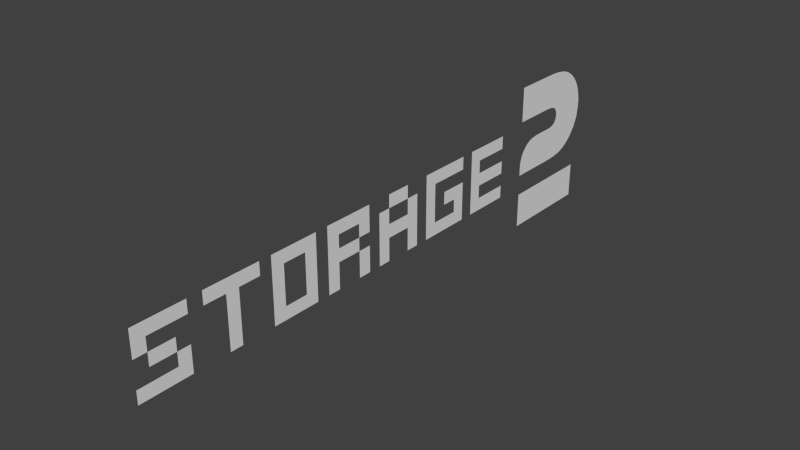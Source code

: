 # Source: text_storage2.blend  (saved by Blender 2.72.0; exported with 4.5.12 LTS)
import bpy
from mathutils import Matrix  # noqa: F401  (used for matrix-valued properties, if any)

bpy.ops.wm.read_factory_settings(use_empty=True)
scene = bpy.context.scene
scene.name = 'Scene'

# ---- collections
col_collection_1 = bpy.data.collections.new('Collection 1'); scene.collection.children.link(col_collection_1)

# ---- world
world_world = bpy.data.worlds.new('World'); scene.world = world_world
world_world.color = (0.05088, 0.05088, 0.05088)
world_world.use_sun_shadow = False
world_world.sun_shadow_jitter_overblur = 0.0
world_world.cycles.sampling_method = 'MANUAL'
world_world.cycles.sample_map_resolution = 256

# ---- meshes
me_mesh_001 = bpy.data.meshes.new('Mesh.001')
me_mesh_001.from_pydata([(1.357, -0.03769, -9.43e-08), (1.357, -0.1749, -1.241e-07), (0.9763, -0.1749, -9.43e-08), (0.9763, -0.03769, -6.45e-08), (0.9763, 0.4032, -3.469e-08), (1.164, 0.4032, -6.45e-08), (1.175, 0.4031, -6.45e-08), (1.212, 0.4009, -6.45e-08), (1.244, 0.3956, -6.45e-08), (1.272, 0.3873, -6.45e-08), (1.296, 0.3753, -6.45e-08), (1.318, 0.3593, -6.45e-08), (1.337, 0.3408, -6.45e-08), (1.35, 0.3236, -6.45e-08), (1.361, 0.3047, -9.43e-08), (1.369, 0.284, -9.43e-08), (1.375, 0.2623, -9.43e-08), (1.379, 0.24, -9.43e-08), (1.379, 0.2116, -9.43e-08), (1.372, 0.1693, -9.43e-08), (1.355, 0.1312, -9.43e-08), (1.333, 0.1022, -9.43e-08), (1.32, 0.08988, -9.43e-08), (1.307, 0.07883, -9.43e-08), (1.292, 0.06907, -9.43e-08), (1.277, 0.06106, -9.43e-08), (1.262, 0.05498, -9.43e-08), (1.244, 0.0504, -9.43e-08), (1.218, 0.04637, -9.43e-08), (1.189, 0.04414, -9.43e-08), (1.164, 0.04364, -9.43e-08), (0.9763, 0.04364, -6.45e-08), (0.976, 0.05184, -6.45e-08), (0.9756, 0.06064, -6.45e-08), (0.9755, 0.06699, -6.45e-08), (0.9758, 0.08002, -6.45e-08), (0.9771, 0.09434, -6.45e-08), (0.9796, 0.107, -6.45e-08), (0.9832, 0.1184, -6.45e-08), (0.9884, 0.1291, -6.45e-08), (0.9951, 0.1394, -6.45e-08), (1.006, 0.1515, -6.45e-08), (1.018, 0.1621, -6.45e-08), (1.032, 0.1702, -6.45e-08), (1.048, 0.1757, -6.45e-08), (1.067, 0.1793, -6.45e-08), (1.089, 0.1808, -6.45e-08), (1.161, 0.1809, -6.45e-08), (1.177, 0.1821, -6.45e-08), (1.191, 0.1857, -6.45e-08), (1.202, 0.1917, -6.45e-08), (1.21, 0.2, -6.45e-08), (1.214, 0.2105, -6.45e-08), (1.216, 0.2232, -6.45e-08), (1.215, 0.2355, -6.45e-08), (1.21, 0.2458, -6.45e-08), (1.203, 0.2541, -6.45e-08), (1.191, 0.2607, -6.45e-08), (1.174, 0.2647, -6.45e-08), (1.152, 0.266, -6.45e-08), (0.9763, 0.266, -6.45e-08), (0.6585, 0.249, 4.102e-08), (0.8504, 0.249, 3.79e-08), (0.8504, 0.1985, 3.79e-08), (0.7089, 0.1985, 4.098e-08), (0.7089, 0.1483, 4.098e-08), (0.8504, 0.1483, 3.414e-08), (0.8504, 0.09781, 3.414e-08), (0.7089, 0.09781, 4.098e-08), (0.7089, 0.04731, 4.098e-08), (0.8504, 0.04731, 3.79e-08), (0.8504, -0.002149, 3.79e-08), (0.6585, -0.002149, 4.102e-08), (0.3973, 0.2483, 4.557e-08), (0.447, 0.2483, 4.553e-08), (0.447, -0.0018, 4.553e-08), (0.3973, -0.0018, 4.557e-08), (0.447, 0.2483, 4.553e-08), (0.6071, 0.2483, 4.107e-08), (0.6071, 0.1985, 4.107e-08), (0.447, 0.1985, 4.553e-08), (0.447, 0.04801, 4.553e-08), (0.6071, 0.04801, 4.107e-08), (0.6071, -0.0018, 4.107e-08), (0.447, -0.0018, 4.553e-08), (0.557, 0.1483, 4.112e-08), (0.6071, 0.1483, 4.107e-08), (0.557, 0.09816, 4.112e-08), (0.557, 0.04801, 4.112e-08), (0.3469, -0.001452, 4.562e-08), (0.2956, -0.001452, 4.565e-08), (0.2956, 0.1988, 4.565e-08), (0.1981, 0.1988, 5.45e-08), (0.1981, -0.001452, 3.938e-08), (0.1479, -0.001452, 4.928e-08), (0.2956, 0.1394, 4.869e-08), (0.1981, 0.1394, 5.002e-08), (-0.101, 0.25, 5.298e-08), (0.09856, 0.25, 4.933e-08), (0.09856, 0.1999, 4.933e-08), (-0.0495, 0.1999, 5.293e-08), (-0.0495, 0.1497, 5.293e-08), (0.04724, 0.1497, 4.936e-08), (0.04724, 0.09955, 4.936e-08), (0.09856, 0.09955, 4.933e-08), (0.09856, -0.001104, 4.933e-08), (0.04724, -0.001104, 4.936e-08), (0.04724, 0.09955, 4.936e-08), (-0.05021, 0.09955, 5.293e-08), (-0.05021, -0.001104, 5.293e-08), (-0.101, -0.001104, 5.298e-08), (0.04724, 0.1999, 4.941e-08), (0.09856, 0.1999, 4.933e-08), (0.09856, 0.1497, 4.933e-08), (-0.3449, 0.2497, 5.619e-08), (0.6071, 0.09816, 4.107e-08), (-0.3449, -0.0007554, 5.619e-08), (-0.1524, 0.2497, 5.302e-08), (-0.1524, -0.0007554, 5.302e-08), (-0.2941, 0.04835, 5.615e-08), (-0.2025, 0.04835, 5.307e-08), (-0.2025, 0.1995, 5.307e-08), (-0.2941, 0.1995, 5.615e-08), (-0.6137, 0.25, 6.135e-08), (-0.3931, 0.25, 5.6e-08), (-0.3931, 0.1995, 5.603e-08), (-0.4777, 0.1995, 5.868e-08), (-0.4777, -0.001104, 5.865e-08), (-0.5278, -0.001104, 5.869e-08), (-0.5278, 0.1995, 5.867e-08), (-0.6137, 0.1995, 6.132e-08), (-0.8706, 0.2497, 6.565e-08), (-0.6706, 0.2497, 6.191e-08), (-0.6706, 0.1995, 6.191e-08), (-0.8193, 0.1995, 6.561e-08), (-0.8193, 0.1485, 6.56e-08), (-0.6706, -0.001452, 6.191e-08), (-0.8706, -0.001452, 6.565e-08), (-0.8706, 0.04905, 6.565e-08), (-0.7207, 0.04905, 6.196e-08), (-0.7207, 0.09904, 6.194e-08), (0.2956, 0.08756, 4.478e-08), (0.1981, 0.08756, 4.61e-08), (0.1981, 0.2497, 5.834e-08), (0.2956, 0.2497, 4.571e-08), (0.3469, 0.1988, 5.126e-08), (0.1479, 0.1988, 5.492e-08), (-0.8193, 0.09904, 6.558e-08), (-0.7207, 0.1485, 6.192e-08), (-0.8706, 0.1485, 6.369e-08), (-0.6706, 0.09904, 6.383e-08), (0.4992, 0.1483, 4.548e-08), (0.4992, 0.09816, 4.548e-08)], [], [(2, 0, 3), (2, 1, 0), (72, 64, 61), (64, 62, 61), (64, 63, 62), (72, 65, 64), (72, 68, 65), (68, 66, 65), (68, 67, 66), (72, 69, 68), (72, 70, 69), (72, 71, 70), (76, 74, 73), (76, 81, 74), (81, 75, 74), (80, 78, 77), (80, 79, 78), (86, 85, 87, 115), (115, 87, 88, 82), (76, 84, 81), (96, 92, 94, 93, 142), (110, 100, 97), (100, 98, 97), (100, 99, 98), (110, 101, 100), (110, 108, 101), (108, 102, 101), (108, 103, 102), (110, 109, 108), (107, 103, 108), (106, 103, 107), (106, 104, 103), (106, 105, 104), (116, 119, 122, 114), (114, 122, 121, 117), (130, 124, 123), (130, 129, 124), (129, 125, 124), (128, 126, 129), (126, 125, 129), (128, 127, 126), (134, 132, 131), (134, 133, 132), (116, 118, 120, 119), (134, 131, 149, 135), (137, 139, 138), (137, 136, 139), (142, 141, 95, 96), (144, 143, 92, 91), (89, 145, 91, 95, 141, 90), (94, 92, 146), (136, 150, 140, 139), (148, 135, 147, 140), (118, 117, 121, 120), (87, 85, 151, 152), (102, 112, 111), (102, 113, 112), (82, 88, 81, 75, 83), (59, 58, 57, 56, 55, 54, 53, 52, 51, 50, 49, 48, 47, 46, 45, 44, 43, 42, 41, 40, 39, 38, 37, 36, 35, 34, 33, 32, 31, 30, 29, 28, 27, 26, 25, 24, 23, 22, 21, 20, 19, 18, 17, 16, 15, 14, 13, 12, 11, 10, 9, 8, 7, 6, 5, 4, 60)])
me_mesh_001.use_remesh_preserve_volume = False
me_mesh_001.use_remesh_preserve_attributes = False
me_mesh_001.use_mirror_vertex_groups = False
me_mesh_001.update()

# ---- objects
ob_text = bpy.data.objects.new('Text', me_mesh_001)

# ---- transforms, parenting, visibility, modifiers, constraints
ob_text.location = (0.0, 0.0, 0.0)
ob_text.rotation_euler = (1.571, -0.0, 1.571)
ob_text.lineart.crease_threshold = 0.0

# ---- collection membership
col_collection_1.objects.link(ob_text)

# ---- scene / render settings (as saved in the file)
scene.frame_start = 1; scene.frame_end = 250; scene.frame_set(1)
scene.render.engine = 'BLENDER_EEVEE_NEXT'
scene.render.resolution_percentage = 50
scene.render.dither_intensity = 0.0
scene.cycles.use_denoising = False
scene.cycles.samples = 10
scene.cycles.sampling_pattern = 'TABULATED_SOBOL'
scene.cycles.light_sampling_threshold = 0.0
scene.cycles.use_adaptive_sampling = False
scene.cycles.use_light_tree = False
scene.cycles.blur_glossy = 0.0
scene.cycles.pixel_filter_type = 'GAUSSIAN'
scene.cycles.sample_clamp_indirect = 0.0
scene.view_settings.view_transform = 'Standard'
bpy.context.view_layer.update()

# ---- added for rendering (the .blend has no active camera and no usable light): camera, sun
cam_auto = bpy.data.cameras.new('AutoCamera')
cam_auto.lens = 50.0
cam_auto.sensor_width = 36.0
cam_auto.clip_end = 1000.0
ob_auto_camera = bpy.data.objects.new('AutoCamera', cam_auto)
scene.collection.objects.link(ob_auto_camera)
ob_auto_camera.location = (2.14927, -2.32483, 1.83357)
ob_auto_camera.rotation_euler = (1.09748, -7.21219e-08, 0.694738)
scene.camera = ob_auto_camera
light_auto_sun = bpy.data.lights.new('AutoSun', 'SUN')
light_auto_sun.energy = 3.0
light_auto_sun.angle = 0.0523599
ob_auto_sun = bpy.data.objects.new('AutoSun', light_auto_sun)
scene.collection.objects.link(ob_auto_sun)
ob_auto_sun.rotation_euler = (0.872665, 0.174533, 0.523599)
bpy.context.view_layer.update()
